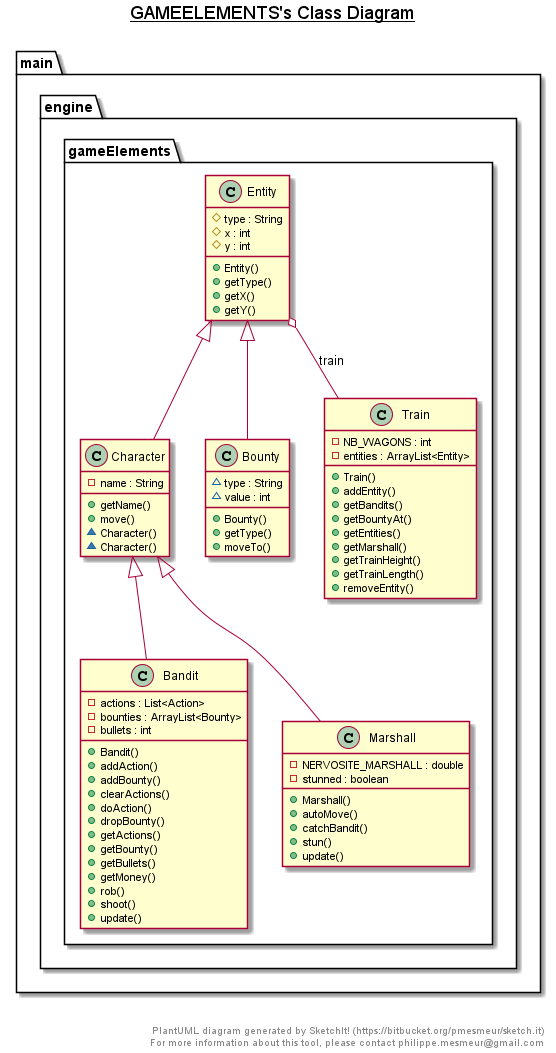

The diagram above was rendered by PlantUML. Its source (embedded in the PNG):
@startuml

title __GAMEELEMENTS's Class Diagram__\n

  namespace main {
    namespace engine {
      namespace gameElements {
        class main.engine.gameElements.Bandit {
            - actions : List<Action>
            - bounties : ArrayList<Bounty>
            - bullets : int
            + Bandit()
            + addAction()
            + addBounty()
            + clearActions()
            + doAction()
            + dropBounty()
            + getActions()
            + getBounty()
            + getBullets()
            + getMoney()
            + rob()
            + shoot()
            + update()
        }
      }
    }
  }
  

  namespace main {
    namespace engine {
      namespace gameElements {
        class main.engine.gameElements.Bounty {
            ~ type : String
            ~ value : int
            + Bounty()
            + getType()
            + moveTo()
        }
      }
    }
  }
  

  namespace main {
    namespace engine {
      namespace gameElements {
        class main.engine.gameElements.Character {
            - name : String
            + getName()
            + move()
            ~ Character()
            ~ Character()
        }
      }
    }
  }
  

  namespace main {
    namespace engine {
      namespace gameElements {
        class main.engine.gameElements.Entity {
            # type : String
            # x : int
            # y : int
            + Entity()
            + getType()
            + getX()
            + getY()
        }
      }
    }
  }
  

  namespace main {
    namespace engine {
      namespace gameElements {
        class main.engine.gameElements.Marshall {
            - NERVOSITE_MARSHALL : double
            - stunned : boolean
            + Marshall()
            + autoMove()
            + catchBandit()
            + stun()
            + update()
        }
      }
    }
  }
  

  namespace main {
    namespace engine {
      namespace gameElements {
        class main.engine.gameElements.Train {
            - NB_WAGONS : int
            - entities : ArrayList<Entity>
            + Train()
            + addEntity()
            + getBandits()
            + getBountyAt()
            + getEntities()
            + getMarshall()
            + getTrainHeight()
            + getTrainLength()
            + removeEntity()
        }
      }
    }
  }
  

  main.engine.gameElements.Bandit -up-|> main.engine.gameElements.Character
  main.engine.gameElements.Bounty -up-|> main.engine.gameElements.Entity
  main.engine.gameElements.Character -up-|> main.engine.gameElements.Entity
  main.engine.gameElements.Entity o-- main.engine.gameElements.Train : train
  main.engine.gameElements.Marshall -up-|> main.engine.gameElements.Character


right footer


PlantUML diagram generated by SketchIt! (https://bitbucket.org/pmesmeur/sketch.it)
For more information about this tool, please contact philippe.mesmeur@gmail.com
endfooter

@enduml